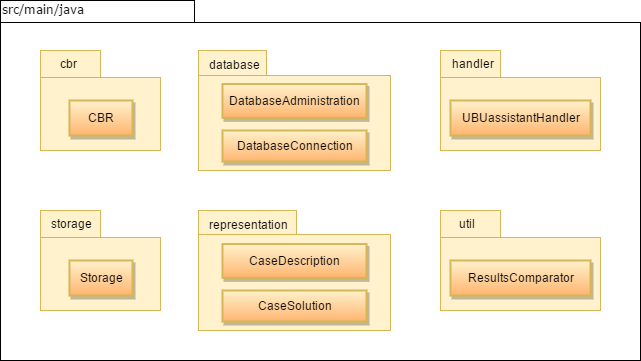

The diagram above was exported from draw.io. Its source (the exported page's mxGraphModel, read from the mxfile embedded in the PNG):
<mxGraphModel dx="872" dy="479" grid="1" gridSize="10" guides="1" tooltips="1" connect="1" arrows="1" fold="1" page="1" pageScale="1" pageWidth="1100" pageHeight="850" background="#ffffff" math="0" shadow="0">
  <root>
    <mxCell id="0" />
    <mxCell id="1" parent="0" />
    <mxCell id="6e0c8c40b5770093-72" value="" style="shape=folder;fontStyle=1;spacingTop=10;tabWidth=194;tabHeight=22;tabPosition=left;html=1;rounded=0;shadow=0;comic=0;labelBackgroundColor=none;strokeColor=#000000;strokeWidth=1;fillColor=none;fontFamily=Verdana;fontSize=10;fontColor=#000000;align=center;" parent="1" vertex="1">
      <mxGeometry x="40" y="30" width="640" height="360" as="geometry" />
    </mxCell>
    <mxCell id="6e0c8c40b5770093-73" value="src/main/java" style="text;html=1;align=left;verticalAlign=top;spacingTop=-4;fontSize=12;fontFamily=Verdana;fontColor=#000000;" parent="1" vertex="1">
      <mxGeometry x="40" y="30" width="130" height="20" as="geometry" />
    </mxCell>
    <mxCell id="10" value="" style="group;fillColor=none;strokeColor=none;" vertex="1" connectable="0" parent="1">
      <mxGeometry x="80" y="80" width="120" height="100" as="geometry" />
    </mxCell>
    <mxCell id="8" value="" style="group" vertex="1" connectable="0" parent="10">
      <mxGeometry width="120" height="100" as="geometry" />
    </mxCell>
    <mxCell id="6" value="" style="group;fillColor=#ffffff;strokeColor=none;shadow=0;" vertex="1" connectable="0" parent="8">
      <mxGeometry width="120" height="100" as="geometry" />
    </mxCell>
    <mxCell id="6e0c8c40b5770093-18" value="" style="group" parent="6" vertex="1" connectable="0">
      <mxGeometry width="120" height="100" as="geometry" />
    </mxCell>
    <mxCell id="6e0c8c40b5770093-11" value="" style="shape=folder;fontStyle=1;spacingTop=10;tabWidth=60;tabHeight=27;tabPosition=left;html=1;rounded=0;shadow=0;comic=0;labelBackgroundColor=none;strokeColor=#d6b656;strokeWidth=1;fillColor=#fff2cc;fontFamily=Verdana;fontSize=10;fontColor=#000000;align=center;" parent="6e0c8c40b5770093-18" vertex="1">
      <mxGeometry width="119.99999999999999" height="100" as="geometry" />
    </mxCell>
    <mxCell id="5" value="cbr" style="text;html=1;resizable=0;points=[];autosize=1;align=left;verticalAlign=top;spacingTop=-4;fontSize=12;" vertex="1" parent="6e0c8c40b5770093-18">
      <mxGeometry x="17.57142857142857" y="3.8461538461538467" width="30" height="20" as="geometry" />
    </mxCell>
    <mxCell id="7" value="CBR" style="rounded=0;whiteSpace=wrap;html=1;shadow=1;strokeColor=#d6b656;strokeWidth=2;fillColor=#fff2cc;fontSize=12;comic=0;glass=0;gradientColor=#FFB570;" vertex="1" parent="6e0c8c40b5770093-18">
      <mxGeometry x="29" y="50" width="63" height="35" as="geometry" />
    </mxCell>
    <mxCell id="11" value="" style="group;fillColor=#ffffff;strokeColor=none;" vertex="1" connectable="0" parent="1">
      <mxGeometry x="238" y="80" width="192" height="120" as="geometry" />
    </mxCell>
    <mxCell id="12" value="" style="group;fillColor=#FFFBED;" vertex="1" connectable="0" parent="11">
      <mxGeometry width="192" height="120.00000000000003" as="geometry" />
    </mxCell>
    <mxCell id="13" value="" style="group;fillColor=#ffffff;strokeColor=none;shadow=0;" vertex="1" connectable="0" parent="12">
      <mxGeometry width="192" height="120.00000000000003" as="geometry" />
    </mxCell>
    <mxCell id="14" value="" style="group" vertex="1" connectable="0" parent="13">
      <mxGeometry width="192" height="120.00000000000003" as="geometry" />
    </mxCell>
    <mxCell id="15" value="" style="shape=folder;fontStyle=1;spacingTop=10;tabWidth=68;tabHeight=25;tabPosition=left;html=1;rounded=0;shadow=0;comic=0;labelBackgroundColor=none;strokeColor=#d6b656;strokeWidth=1;fillColor=#fff2cc;fontFamily=Verdana;fontSize=10;fontColor=#000000;align=center;" vertex="1" parent="14">
      <mxGeometry width="191.99999999999997" height="120.00000000000003" as="geometry" />
    </mxCell>
    <mxCell id="16" value="database" style="text;html=1;resizable=0;points=[];autosize=1;align=left;verticalAlign=top;spacingTop=-4;fontSize=12;" vertex="1" parent="14">
      <mxGeometry x="8.914285714285713" y="4.615384615384616" width="70" height="20" as="geometry" />
    </mxCell>
    <mxCell id="17" value="DatabaseAdministration" style="rounded=0;whiteSpace=wrap;html=1;shadow=1;strokeColor=#d6b656;strokeWidth=2;fillColor=#fff2cc;fontSize=12;comic=0;glass=0;gradientColor=#FFB570;" vertex="1" parent="14">
      <mxGeometry x="24" y="33.54545454545454" width="144" height="33.81818181818181" as="geometry" />
    </mxCell>
    <mxCell id="18" value="DatabaseConnection" style="rounded=0;whiteSpace=wrap;html=1;shadow=1;strokeColor=#d6b656;strokeWidth=2;fillColor=#fff2cc;fontSize=12;comic=0;glass=0;gradientColor=#FFB570;" vertex="1" parent="1">
      <mxGeometry x="262" y="160" width="144" height="31" as="geometry" />
    </mxCell>
    <mxCell id="19" value="" style="group;fillColor=none;strokeColor=none;" vertex="1" connectable="0" parent="1">
      <mxGeometry x="480" y="80" width="160" height="100" as="geometry" />
    </mxCell>
    <mxCell id="20" value="" style="group" vertex="1" connectable="0" parent="19">
      <mxGeometry width="160" height="100" as="geometry" />
    </mxCell>
    <mxCell id="21" value="" style="group;fillColor=#ffffff;strokeColor=none;shadow=0;" vertex="1" connectable="0" parent="20">
      <mxGeometry width="160" height="100" as="geometry" />
    </mxCell>
    <mxCell id="22" value="" style="group" vertex="1" connectable="0" parent="21">
      <mxGeometry width="160" height="100" as="geometry" />
    </mxCell>
    <mxCell id="23" value="" style="shape=folder;fontStyle=1;spacingTop=10;tabWidth=60;tabHeight=27;tabPosition=left;html=1;rounded=0;shadow=0;comic=0;labelBackgroundColor=none;strokeColor=#d6b656;strokeWidth=1;fillColor=#fff2cc;fontFamily=Verdana;fontSize=10;fontColor=#000000;align=center;" vertex="1" parent="22">
      <mxGeometry width="160" height="100" as="geometry" />
    </mxCell>
    <mxCell id="24" value="handler" style="text;html=1;resizable=0;points=[];autosize=1;align=left;verticalAlign=top;spacingTop=-4;fontSize=12;" vertex="1" parent="22">
      <mxGeometry x="10.095238095238093" y="3.8461538461538467" width="60" height="20" as="geometry" />
    </mxCell>
    <mxCell id="25" value="UBUassistantHandler" style="rounded=0;whiteSpace=wrap;html=1;shadow=1;strokeColor=#d6b656;strokeWidth=2;fillColor=#fff2cc;fontSize=12;comic=0;glass=0;gradientColor=#FFB570;" vertex="1" parent="22">
      <mxGeometry x="10" y="50" width="140" height="35" as="geometry" />
    </mxCell>
    <mxCell id="26" value="" style="group;fillColor=none;strokeColor=none;" vertex="1" connectable="0" parent="1">
      <mxGeometry x="80" y="240" width="120" height="100" as="geometry" />
    </mxCell>
    <mxCell id="27" value="" style="group" vertex="1" connectable="0" parent="26">
      <mxGeometry width="120" height="100" as="geometry" />
    </mxCell>
    <mxCell id="28" value="" style="group;fillColor=#ffffff;strokeColor=none;shadow=0;" vertex="1" connectable="0" parent="27">
      <mxGeometry width="120" height="100" as="geometry" />
    </mxCell>
    <mxCell id="29" value="" style="group" vertex="1" connectable="0" parent="28">
      <mxGeometry width="120" height="100" as="geometry" />
    </mxCell>
    <mxCell id="30" value="" style="shape=folder;fontStyle=1;spacingTop=10;tabWidth=60;tabHeight=27;tabPosition=left;html=1;rounded=0;shadow=0;comic=0;labelBackgroundColor=none;strokeColor=#d6b656;strokeWidth=1;fillColor=#fff2cc;fontFamily=Verdana;fontSize=10;fontColor=#000000;align=center;" vertex="1" parent="29">
      <mxGeometry width="119.99999999999999" height="100" as="geometry" />
    </mxCell>
    <mxCell id="31" value="storage" style="text;html=1;resizable=0;points=[];autosize=1;align=left;verticalAlign=top;spacingTop=-4;fontSize=12;" vertex="1" parent="29">
      <mxGeometry x="8.57142857142857" y="3.8461538461538467" width="60" height="20" as="geometry" />
    </mxCell>
    <mxCell id="32" value="Storage" style="rounded=0;whiteSpace=wrap;html=1;shadow=1;strokeColor=#d6b656;strokeWidth=2;fillColor=#fff2cc;fontSize=12;comic=0;glass=0;gradientColor=#FFB570;" vertex="1" parent="29">
      <mxGeometry x="29" y="50" width="63" height="35" as="geometry" />
    </mxCell>
    <mxCell id="33" value="" style="group" vertex="1" connectable="0" parent="1">
      <mxGeometry x="238" y="240" width="192" height="120" as="geometry" />
    </mxCell>
    <mxCell id="34" value="" style="group" vertex="1" connectable="0" parent="33">
      <mxGeometry width="192" height="120.00000000000003" as="geometry" />
    </mxCell>
    <mxCell id="35" value="" style="group;fillColor=#ffffff;strokeColor=none;shadow=0;" vertex="1" connectable="0" parent="34">
      <mxGeometry width="192" height="120.00000000000003" as="geometry" />
    </mxCell>
    <mxCell id="36" value="" style="group" vertex="1" connectable="0" parent="35">
      <mxGeometry width="192" height="120.00000000000003" as="geometry" />
    </mxCell>
    <mxCell id="37" value="" style="shape=folder;fontStyle=1;spacingTop=10;tabWidth=98;tabHeight=24;tabPosition=left;html=1;rounded=0;shadow=0;comic=0;labelBackgroundColor=none;strokeColor=#d6b656;strokeWidth=1;fillColor=#fff2cc;fontFamily=Verdana;fontSize=10;fontColor=#000000;align=center;" vertex="1" parent="36">
      <mxGeometry width="191.99999999999997" height="120.00000000000003" as="geometry" />
    </mxCell>
    <mxCell id="38" value="representation" style="text;html=1;resizable=0;points=[];autosize=1;align=left;verticalAlign=top;spacingTop=-4;fontSize=12;" vertex="1" parent="36">
      <mxGeometry x="8.914285714285713" y="4.615384615384616" width="90" height="20" as="geometry" />
    </mxCell>
    <mxCell id="39" value="CaseDescription" style="rounded=0;whiteSpace=wrap;html=1;shadow=1;strokeColor=#d6b656;strokeWidth=2;fillColor=#fff2cc;fontSize=12;comic=0;glass=0;gradientColor=#FFB570;" vertex="1" parent="36">
      <mxGeometry x="24" y="33.54545454545454" width="144" height="33.81818181818181" as="geometry" />
    </mxCell>
    <mxCell id="40" value="CaseSolution" style="rounded=0;whiteSpace=wrap;html=1;shadow=1;strokeColor=#d6b656;strokeWidth=2;fillColor=#fff2cc;fontSize=12;comic=0;glass=0;gradientColor=#FFB570;" vertex="1" parent="1">
      <mxGeometry x="262" y="320" width="144" height="31" as="geometry" />
    </mxCell>
    <mxCell id="41" value="" style="group;fillColor=none;strokeColor=none;" vertex="1" connectable="0" parent="1">
      <mxGeometry x="480" y="240" width="160" height="100" as="geometry" />
    </mxCell>
    <mxCell id="42" value="" style="group" vertex="1" connectable="0" parent="41">
      <mxGeometry width="160" height="100" as="geometry" />
    </mxCell>
    <mxCell id="43" value="" style="group;fillColor=#ffffff;strokeColor=none;shadow=0;" vertex="1" connectable="0" parent="42">
      <mxGeometry width="160" height="100" as="geometry" />
    </mxCell>
    <mxCell id="44" value="" style="group" vertex="1" connectable="0" parent="43">
      <mxGeometry width="160" height="100" as="geometry" />
    </mxCell>
    <mxCell id="45" value="" style="shape=folder;fontStyle=1;spacingTop=10;tabWidth=60;tabHeight=27;tabPosition=left;html=1;rounded=0;shadow=0;comic=0;labelBackgroundColor=none;strokeColor=#d6b656;strokeWidth=1;fillColor=#fff2cc;fontFamily=Verdana;fontSize=10;fontColor=#000000;align=center;" vertex="1" parent="44">
      <mxGeometry width="160" height="100" as="geometry" />
    </mxCell>
    <mxCell id="46" value="util" style="text;html=1;resizable=0;points=[];autosize=1;align=left;verticalAlign=top;spacingTop=-4;fontSize=12;" vertex="1" parent="44">
      <mxGeometry x="17.095238095238095" y="3.8461538461538467" width="30" height="20" as="geometry" />
    </mxCell>
    <mxCell id="47" value="ResultsComparator" style="rounded=0;whiteSpace=wrap;html=1;shadow=1;strokeColor=#d6b656;strokeWidth=2;fillColor=#fff2cc;fontSize=12;comic=0;glass=0;gradientColor=#FFB570;" vertex="1" parent="44">
      <mxGeometry x="10" y="50" width="140" height="35" as="geometry" />
    </mxCell>
  </root>
</mxGraphModel>